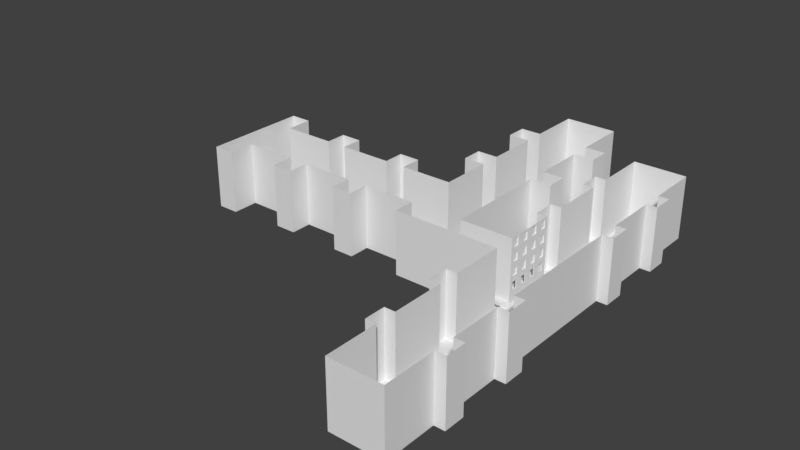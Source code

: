 # Source: Test9.blend  (saved by Blender 2.79.0; exported with 4.5.12 LTS)
import bpy
from mathutils import Matrix  # noqa: F401  (used for matrix-valued properties, if any)

bpy.ops.wm.read_factory_settings(use_empty=True)
scene = bpy.context.scene
scene.name = 'Scene'

# ---- collections
col_collection_1 = bpy.data.collections.new('Collection 1'); scene.collection.children.link(col_collection_1)

# ---- world
world_world = bpy.data.worlds.new('World'); scene.world = world_world
world_world.color = (0.05088, 0.05088, 0.05088)
world_world.use_sun_shadow = False
world_world.sun_shadow_jitter_overblur = 0.0
world_world.cycles.sampling_method = 'MANUAL'

# ---- meshes
me_cube_001 = bpy.data.meshes.new('Cube.001')
me_cube_001.from_pydata([(-1.0, -1.0, 0.0), (-1.0, -1.0, 12.0), (-1.0, 3.0, 0.0), (-1.0, 3.0, 12.0), (3.0, -1.0, 0.0), (3.0, -1.0, 12.0), (3.0, 3.0, 0.0), (3.0, 3.0, 12.0), (-1.0, 13.0, 12.0), (-1.0, 13.0, 0.0), (3.0, 13.0, 0.0), (3.0, 13.0, 12.0), (-1.0, 17.0, 12.0), (-1.0, 17.0, 0.0), (3.0, 17.0, 0.0), (3.0, 17.0, 12.0), (13.0, 3.0, 12.0), (13.0, 3.0, 0.0), (13.0, 13.0, 12.0), (13.0, 13.0, 0.0), (17.0, 3.0, 12.0), (17.0, 3.0, 0.0), (17.0, 13.0, 12.0), (17.0, 13.0, 0.0), (13.0, -1.0, 12.0), (13.0, -1.0, 0.0), (13.0, 17.0, 12.0), (13.0, 17.0, 0.0), (17.0, -1.0, 12.0), (17.0, -1.0, 0.0), (17.0, 17.0, 12.0), (17.0, 17.0, 0.0), (-11.0, 3.0, 12.0), (-11.0, 3.0, 0.0), (-11.0, 13.0, 12.0), (-11.0, 13.0, 0.0), (-15.0, 3.0, 12.0), (-15.0, 3.0, 0.0), (-15.0, 13.0, 12.0), (-15.0, 13.0, 0.0), (-11.0, -2.0, 12.0), (-11.0, -2.0, 0.0), (-11.0, 18.0, 12.0), (-11.0, 18.0, 0.0), (-15.0, -2.0, 12.0), (-15.0, -2.0, 0.0), (-15.0, 18.0, 12.0), (-15.0, 18.0, 0.0), (27.0, 3.0, 12.0), (27.0, 3.0, 0.0), (27.0, 13.0, 12.0), (27.0, 13.0, 0.0), (37.0, 3.0, 12.0), (37.0, 3.0, 0.0), (37.0, 13.0, 12.0), (37.0, 13.0, 0.0), (27.0, 23.0, 12.0), (27.0, 23.0, 0.0), (37.0, 23.0, 12.0), (37.0, 23.0, 0.0), (27.0, 27.0, 12.0), (27.0, 27.0, 0.0), (37.0, 27.0, 12.0), (37.0, 27.0, 0.0), (27.0, 37.0, 12.0), (27.0, 37.0, 0.0), (37.0, 37.0, 12.0), (37.0, 37.0, 0.0), (27.0, 41.0, 12.0), (27.0, 41.0, 0.0), (37.0, 41.0, 12.0), (37.0, 41.0, 0.0), (27.0, 51.0, 12.0), (27.0, 51.0, 0.0), (37.0, 51.0, 12.0), (37.0, 51.0, 0.0), (23.0, 23.0, 12.0), (23.0, 23.0, 0.0), (41.0, 23.0, 12.0), (41.0, 23.0, 0.0), (23.0, 27.0, 12.0), (23.0, 27.0, 0.0), (41.0, 27.0, 12.0), (41.0, 27.0, 0.0), (23.0, 37.0, 12.0), (23.0, 37.0, 0.0), (41.0, 37.0, 12.0), (41.0, 37.0, 0.0), (23.0, 41.0, 12.0), (23.0, 41.0, 0.0), (41.0, 41.0, 12.0), (41.0, 41.0, 0.0), (27.0, -1.0, 12.0), (27.0, -1.0, 0.0), (37.0, -1.0, 12.0), (37.0, -1.0, 0.0), (47.0, 3.0, 12.0), (47.0, 3.0, 0.0), (47.0, -1.0, 12.0), (47.0, -1.0, 0.0), (57.0, 3.0, 12.0), (57.0, 3.0, 0.0), (57.0, -1.0, 12.0), (57.0, -1.0, 0.0), (47.0, 13.0, 12.0), (47.0, 13.0, 0.0), (47.0, -11.0, 12.0), (47.0, -11.0, 0.0), (57.0, 13.0, 12.0), (57.0, 13.0, 0.0), (57.0, -11.0, 12.0), (57.0, -11.0, 0.0), (47.0, 17.0, 12.0), (47.0, 17.0, 0.0), (47.0, -15.0, 12.0), (47.0, -15.0, 0.0), (57.0, 17.0, 12.0), (57.0, 17.0, 0.0), (57.0, -15.0, 12.0), (57.0, -15.0, 0.0), (47.0, 27.0, 12.0), (47.0, 27.0, 0.0), (47.0, -25.0, 12.0), (47.0, -25.0, 0.0), (57.0, 27.0, 12.0), (57.0, 27.0, 0.0), (57.0, -25.0, 12.0), (57.0, -25.0, 0.0), (47.0, 31.0, 12.0), (47.0, 31.0, 0.0), (47.0, -29.0, 12.0), (47.0, -29.0, 0.0), (57.0, 31.0, 12.0), (57.0, 31.0, 0.0), (57.0, -29.0, 12.0), (57.0, -29.0, 0.0), (47.0, 41.0, 12.0), (47.0, 41.0, 0.0), (47.0, -39.0, 12.0), (47.0, -39.0, 0.0), (57.0, 41.0, 12.0), (57.0, 41.0, 0.0), (57.0, -39.0, 12.0), (57.0, -39.0, 0.0), (45.0, 13.0, 12.0), (45.0, 13.0, 0.0), (45.0, -11.0, 12.0), (45.0, -11.0, 0.0), (59.0, 13.0, 12.0), (59.0, 13.0, 0.0), (59.0, -11.0, 12.0), (59.0, -11.0, 0.0), (45.0, 17.0, 12.0), (45.0, 17.0, 0.0), (45.0, -15.0, 12.0), (45.0, -15.0, 0.0), (59.0, 17.0, 12.0), (59.0, 17.0, 0.0), (59.0, -15.0, 12.0), (59.0, -15.0, 0.0), (45.0, 27.0, 12.0), (45.0, 27.0, 0.0), (45.0, -25.0, 12.0), (45.0, -25.0, 0.0), (59.0, 27.0, 12.0), (59.0, 27.0, 0.0), (59.0, -25.0, 12.0), (59.0, -25.0, 0.0), (45.0, 31.0, 12.0), (45.0, 31.0, 0.0), (45.0, -29.0, 12.0), (45.0, -29.0, 0.0), (59.0, 31.0, 12.0), (59.0, 31.0, 0.0), (59.0, -29.0, 12.0), (59.0, -29.0, 0.0), (37.0, 3.0, 0.0), (37.0, -1.0, 0.0), (47.0, 3.0, 0.0), (47.0, -1.0, 0.0), (37.24, 2.755, 0.0), (37.24, -0.7552, 0.0), (46.76, 2.755, 0.0), (46.76, -0.7552, 0.0), (40.24, 2.755, -2.0), (40.24, -0.7552, -2.0), (43.76, 2.755, -2.0), (43.76, -0.7552, -2.0), (37.24, 2.755, 0.0), (37.24, -0.7552, 0.0), (46.76, 2.755, 0.0), (46.76, -0.7552, 0.0), (40.24, 2.755, -2.0), (40.24, -0.7552, -2.0), (43.76, 2.755, -2.0), (43.76, -0.7552, -2.0), (37.84, 2.755, -0.4), (38.44, 2.755, -0.8), (46.16, 2.755, -0.4), (39.04, 2.755, -1.2), (39.64, 2.755, -1.6), (45.56, 2.755, -0.8), (37.84, -0.7552, -0.4), (44.96, 2.755, -1.2), (38.44, -0.7552, -0.8), (39.04, -0.7552, -1.2), (44.36, 2.755, -1.6), (39.64, -0.7552, -1.6), (37.87, 2.755, -0.008498), (37.94, 2.755, -0.1035), (38.47, 2.755, -0.4085), (38.54, 2.755, -0.5035), (39.07, 2.755, -0.8085), (39.14, 2.755, -0.9035), (39.67, 2.755, -1.208), (39.74, 2.755, -1.303), (40.27, 2.755, -1.608), (40.34, 2.755, -1.703), (37.94, -0.7552, -0.1035), (37.87, -0.7552, -0.008498), (38.54, -0.7552, -0.5035), (38.47, -0.7552, -0.4085), (39.14, -0.7552, -0.9035), (39.07, -0.7552, -0.8085), (39.74, -0.7552, -1.303), (39.67, -0.7552, -1.208), (40.34, -0.7552, -1.703), (40.27, -0.7552, -1.608), (44.36, -0.7552, -1.6), (44.96, -0.7552, -1.2), (45.56, -0.7552, -0.8), (46.16, -0.7552, -0.4), (43.8, -0.7552, -1.635), (43.71, -0.7552, -1.755), (46.11, 2.755, -0.1551), (46.2, 2.755, -0.03464), (45.51, 2.755, -0.5551), (45.6, 2.755, -0.4346), (44.91, 2.755, -0.9551), (45.0, 2.755, -0.8346), (44.31, 2.755, -1.355), (44.4, 2.755, -1.235), (43.71, 2.755, -1.755), (43.8, 2.755, -1.635), (44.4, -0.7552, -1.235), (44.31, -0.7552, -1.355), (45.0, -0.7552, -0.8346), (44.91, -0.7552, -0.9551), (45.6, -0.7552, -0.4346), (45.51, -0.7552, -0.5551), (46.2, -0.7552, -0.03464), (46.11, -0.7552, -0.1551), (37.24, 2.755, 0.0), (46.76, 2.755, 0.0), (40.24, 2.755, -2.0), (43.76, 2.755, -2.0), (41.25, 2.755, -0.7146), (42.47, 2.755, -0.7146), (41.25, 2.755, -1.838), (42.47, 2.755, -1.838), (41.25, 4.804, -0.7146), (42.47, 4.804, -0.7146), (41.25, 4.804, -1.838), (42.47, 4.804, -1.838), (41.25, 10.93, -0.7146), (43.0, 10.93, -1.838), (41.25, 5.997, -1.838), (42.47, 5.997, -1.838), (41.25, 4.804, 1.072), (42.47, 4.804, 1.072), (41.25, 5.997, 1.072), (42.47, 5.997, 1.072), (39.68, 4.804, -0.7146), (39.68, 4.804, -1.838), (39.68, 5.997, -0.7146), (39.68, 5.997, -1.838), (39.68, 5.997, 1.072), (39.68, 4.804, 1.072), (41.25, 9.192, 3.072), (43.0, 9.192, -1.838), (42.72, 4.804, -1.838), (42.47, 9.192, -1.838), (41.25, 9.192, 1.072), (42.47, 9.192, 1.072), (39.68, 9.192, -0.7146), (39.68, 9.192, -1.838), (39.68, 9.192, 1.072), (42.47, 10.93, -0.7146), (41.25, 10.93, -1.838), (42.47, 10.93, -1.838), (41.25, 10.93, 1.072), (42.47, 10.93, 1.072), (39.68, 10.93, -0.7146), (39.68, 10.93, -1.838), (39.68, 10.93, 1.072), (42.47, 9.192, 3.072), (41.25, 10.93, 3.072), (42.47, 10.93, 3.072), (41.25, 9.192, 4.252), (42.47, 9.192, 4.252), (41.25, 10.93, 4.252), (42.47, 10.93, 4.252), (41.25, 13.98, 3.072), (42.47, 13.98, 3.072), (41.25, 13.98, 4.252), (42.47, 13.98, 4.252), (41.25, 5.997, -2.137), (42.47, 5.997, -2.137), (39.68, 5.997, -2.137), (39.68, 9.192, -2.137), (41.25, 9.192, -2.137), (42.47, 9.192, -2.137), (42.47, 10.93, -2.137), (39.68, 10.93, -2.137), (41.25, 10.93, -2.137), (42.72, 4.804, -0.7146), (42.72, 5.997, -1.838), (42.72, 5.997, -0.7146), (42.72, 4.804, 1.072), (42.72, 5.997, 1.072), (42.72, 9.192, -1.838), (42.72, 10.93, -1.838), (42.72, 9.192, -0.7146), (42.72, 9.192, 1.072), (42.72, 10.93, -0.7146), (42.72, 10.93, 1.072), (43.0, 9.192, -0.7146), (43.0, 10.93, -0.7146), (46.9, 9.192, -1.838), (46.9, 10.93, -1.838), (46.9, 9.192, -0.7146), (46.9, 10.93, -0.7146), (43.0, 10.93, 1.377), (43.0, 9.192, 1.377), (46.9, 10.93, 1.377), (46.9, 9.192, 1.377), (43.0, 7.159, -1.838), (43.0, 7.159, -0.7146), (46.9, 7.159, -1.838), (46.9, 7.159, -0.7146), (43.0, 7.159, 1.377), (46.9, 7.159, 1.377), (44.74, 9.192, -1.838), (44.74, 10.93, -1.838), (44.74, 10.93, -0.7146), (44.74, 9.192, 1.377), (44.74, 10.93, 1.377), (44.74, 6.77, -0.7146), (44.74, 6.77, -1.701), (44.74, 7.159, 1.377), (46.9, 5.543, -1.838), (46.9, 5.543, -0.7146), (44.74, 5.932, -0.7146), (44.74, 5.543, 1.377), (46.9, 5.543, 1.377), (44.74, 5.932, -1.701), (47.0, 3.0, 0.0), (47.0, 13.0, 0.0), (47.0, 3.0, 1.636), (47.0, 13.0, 1.636), (47.0, 5.574, 0.5403), (47.0, 5.574, 0.3249), (47.0, 7.127, 0.5403), (47.0, 7.127, 0.3249), (46.9, 10.93, 0.2936), (46.9, 10.93, 0.5716), (43.0, 10.93, 0.5716), (43.0, 10.93, 0.2936), (46.9, 9.192, 0.2936), (46.9, 9.192, 0.5716), (43.0, 9.192, 0.5716), (43.0, 9.192, 0.2936), (46.9, 7.127, 0.3249), (46.9, 7.127, 0.5403), (43.0, 7.159, 0.5716), (43.0, 7.159, 0.2936), (44.74, 6.77, 0.1561), (44.74, 7.159, 0.5716), (44.74, 10.93, 0.2936), (44.74, 10.93, 0.5716), (46.9, 5.574, 0.3249), (46.9, 5.574, 0.5403), (44.74, 5.932, 0.1561), (44.74, 5.543, 0.5716), (46.9, 7.159, 0.2936), (46.9, 7.159, 0.5716), (46.9, 5.543, 0.2936), (46.9, 5.543, 0.5716), (47.0, 9.157, 0.3285), (46.9, 9.157, 0.3285), (47.0, 7.194, 0.3285), (46.9, 7.194, 0.3285), (47.0, 7.194, 0.5367), (46.9, 7.194, 0.5367), (47.0, 9.157, 0.5367), (46.9, 9.157, 0.5367), (47.0, 10.9, 0.3285), (46.9, 10.9, 0.3285), (47.0, 9.227, 0.3285), (46.9, 9.227, 0.3285), (47.0, 9.227, 0.5367), (46.9, 9.227, 0.5367), (47.0, 10.9, 0.5367), (46.9, 10.9, 0.5367), (47.0, 8.0, 1.636), (47.0, 5.5, 1.636), (47.0, 10.5, 1.636), (47.0, 3.0, 12.0), (47.0, 13.0, 12.0), (47.0, 3.0, 1.636), (47.0, 13.0, 1.636), (47.0, 8.0, 12.0), (47.0, 3.0, 6.818), (47.0, 13.0, 6.818), (47.0, 8.0, 1.636), (47.0, 8.0, 6.818), (47.0, 5.5, 12.0), (47.0, 3.0, 4.227), (47.0, 13.0, 4.227), (47.0, 5.5, 1.636), (47.0, 10.5, 12.0), (47.0, 3.0, 9.409), (47.0, 13.0, 9.409), (47.0, 10.5, 1.636), (47.0, 10.5, 6.818), (47.0, 5.5, 6.818), (47.0, 8.0, 9.409), (47.0, 8.0, 4.227), (47.0, 5.5, 4.227), (47.0, 5.5, 9.409), (47.0, 10.5, 9.409), (47.0, 10.5, 4.227), (47.0, 11.2, 3.892), (47.0, 11.2, 2.343), (47.0, 12.3, 2.343), (47.0, 12.3, 3.892), (47.0, 11.2, 9.074), (47.0, 11.2, 7.525), (47.0, 12.3, 7.525), (47.0, 12.3, 9.074), (47.0, 6.197, 9.074), (47.0, 6.197, 7.525), (47.0, 7.303, 7.525), (47.0, 7.303, 9.074), (47.0, 6.197, 3.892), (47.0, 6.197, 2.343), (47.0, 7.303, 2.343), (47.0, 7.303, 3.892), (47.0, 6.197, 6.483), (47.0, 6.197, 4.934), (47.0, 7.303, 4.934), (47.0, 7.303, 6.483), (47.0, 3.697, 6.483), (47.0, 3.697, 4.934), (47.0, 4.803, 4.934), (47.0, 4.803, 6.483), (47.0, 3.697, 3.892), (47.0, 3.697, 2.343), (47.0, 4.803, 2.343), (47.0, 4.803, 3.892), (47.0, 6.197, 11.66), (47.0, 6.197, 10.12), (47.0, 7.303, 10.12), (47.0, 7.303, 11.66), (47.0, 3.697, 11.66), (47.0, 3.697, 10.12), (47.0, 4.803, 10.12), (47.0, 4.803, 11.66), (47.0, 3.697, 9.074), (47.0, 3.697, 7.525), (47.0, 4.803, 7.525), (47.0, 4.803, 9.074), (47.0, 11.2, 11.66), (47.0, 11.2, 10.12), (47.0, 12.3, 10.12), (47.0, 12.3, 11.66), (47.0, 8.697, 11.66), (47.0, 8.697, 10.12), (47.0, 9.803, 10.12), (47.0, 9.803, 11.66), (47.0, 8.697, 9.074), (47.0, 8.697, 7.525), (47.0, 9.803, 7.525), (47.0, 9.803, 9.074), (47.0, 11.2, 6.483), (47.0, 11.2, 4.934), (47.0, 12.3, 4.934), (47.0, 12.3, 6.483), (47.0, 8.697, 6.483), (47.0, 8.697, 4.934), (47.0, 9.803, 4.934), (47.0, 9.803, 6.483), (47.0, 8.697, 3.892), (47.0, 8.697, 2.343), (47.0, 9.803, 2.343), (47.0, 9.803, 3.892), (46.78, 4.803, 11.66), (46.78, 3.697, 11.66), (46.78, 3.697, 3.892), (46.78, 3.697, 2.343), (46.78, 12.3, 3.892), (46.78, 12.3, 2.343), (46.78, 4.803, 2.343), (46.78, 9.803, 11.66), (46.78, 8.697, 11.66), (46.78, 3.697, 9.074), (46.78, 3.697, 7.525), (46.78, 12.3, 9.074), (46.78, 12.3, 7.525), (46.78, 9.803, 2.343), (46.78, 8.697, 2.343), (46.78, 7.303, 11.66), (46.78, 6.197, 11.66), (46.78, 3.697, 6.483), (46.78, 3.697, 4.934), (46.78, 12.3, 6.483), (46.78, 12.3, 4.934), (46.78, 7.303, 2.343), (46.78, 6.197, 2.343), (46.78, 12.3, 11.66), (46.78, 11.2, 11.66), (46.78, 3.697, 10.12), (46.78, 12.3, 10.12), (46.78, 11.2, 2.343), (46.78, 11.2, 3.892), (46.78, 11.2, 7.525), (46.78, 11.2, 9.074), (46.78, 6.197, 7.525), (46.78, 6.197, 9.074), (46.78, 7.303, 9.074), (46.78, 7.303, 7.525), (46.78, 6.197, 3.892), (46.78, 7.303, 3.892), (46.78, 6.197, 4.934), (46.78, 6.197, 6.483), (46.78, 7.303, 6.483), (46.78, 7.303, 4.934), (46.78, 4.803, 6.483), (46.78, 4.803, 4.934), (46.78, 4.803, 3.892), (46.78, 6.197, 10.12), (46.78, 7.303, 10.12), (46.78, 4.803, 10.12), (46.78, 4.803, 9.074), (46.78, 4.803, 7.525), (46.78, 11.2, 10.12), (46.78, 8.697, 10.12), (46.78, 9.803, 10.12), (46.78, 8.697, 7.525), (46.78, 8.697, 9.074), (46.78, 9.803, 9.074), (46.78, 9.803, 7.525), (46.78, 11.2, 4.934), (46.78, 11.2, 6.483), (46.78, 8.697, 4.934), (46.78, 8.697, 6.483), (46.78, 9.803, 6.483), (46.78, 9.803, 4.934), (46.78, 8.697, 3.892), (46.78, 9.803, 3.892), (45.78, 3.697, 3.892), (45.78, 3.697, 2.343), (45.78, 12.3, 3.892), (45.78, 12.3, 2.343), (45.78, 4.803, 2.343), (45.78, 9.803, 2.343), (45.78, 8.697, 2.343), (45.78, 7.303, 2.343), (45.78, 6.197, 2.343), (45.78, 11.2, 2.343), (45.78, 11.2, 3.892), (45.78, 6.197, 3.892), (45.78, 7.303, 3.892), (45.78, 4.803, 3.892), (45.78, 8.697, 3.892), (45.78, 9.803, 3.892), (46.78, 4.803, 1.647), (46.78, 3.697, 1.647), (46.78, 9.803, 1.647), (46.78, 8.697, 1.647), (46.78, 7.303, 1.647), (46.78, 6.197, 1.647), (46.78, 12.3, 1.647), (46.78, 11.2, 1.647), (45.78, 4.803, 1.647), (45.78, 3.697, 1.647), (45.78, 9.803, 1.647), (45.78, 8.697, 1.647), (45.78, 7.303, 1.647), (45.78, 6.197, 1.647), (45.78, 12.3, 1.647), (45.78, 11.2, 1.647), (46.78, 11.2, 4.152), (46.78, 12.3, 4.152), (46.78, 6.197, 4.152), (46.78, 7.303, 4.152), (46.78, 3.697, 4.152), (46.78, 4.803, 4.152), (46.78, 8.697, 4.152), (46.78, 9.803, 4.152), (45.78, 11.2, 4.152), (45.78, 12.3, 4.152), (45.78, 6.197, 4.152), (45.78, 7.303, 4.152), (45.78, 3.697, 4.152), (45.78, 4.803, 4.152), (45.78, 8.697, 4.152), (45.78, 9.803, 4.152), (45.58, 7.303, 2.343), (45.58, 6.197, 2.343), (45.58, 6.197, 3.892), (45.58, 7.303, 3.892), (45.58, 7.303, 1.647), (45.58, 6.197, 1.647), (44.73, 7.303, 2.343), (44.73, 6.197, 2.343), (44.73, 6.197, 3.892), (44.73, 7.303, 3.892), (44.73, 7.303, 1.647), (44.73, 6.197, 1.647), (45.58, 7.303, 4.109), (44.73, 7.303, 4.109), (45.58, 6.197, 4.109), (44.73, 6.197, 4.109), (45.58, 4.464, 2.343), (45.58, 4.464, 3.892), (45.58, 4.464, 1.647), (44.73, 4.464, 2.343), (44.73, 4.464, 3.892), (44.73, 4.464, 1.647), (44.73, 4.464, 4.109), (45.58, 4.464, 4.109), (37.16, 1.864, -0.05299), (37.16, 1.864, 0.58), (37.16, 3.08, -0.05299), (37.16, 3.08, 0.58), (46.95, 1.864, -0.05299), (46.95, 1.864, 0.58), (46.95, 3.08, -0.05299), (46.95, 3.08, 0.58), (47.9, 3.08, 0.232), (47.9, 3.08, -0.05299), (47.9, 1.864, -0.05299), (47.9, 1.864, 0.232), (40.6, 2.748, 0.643), (40.6, 2.748, 3.815), (40.53, 3.042, 0.5411), (40.53, 3.042, 3.917), (41.6, 2.748, 0.643), (41.6, 2.748, 3.815), (41.67, 3.042, 0.5411), (41.67, 3.042, 3.917), (40.53, 2.748, 0.5411), (40.53, 2.748, 3.917), (41.67, 2.748, 3.917), (41.67, 2.748, 0.5411), (40.6, 2.798, 0.643), (40.6, 2.798, 3.815), (41.6, 2.798, 3.815), (41.6, 2.798, 0.643), (41.48, 2.815, 1.798), (41.53, 2.815, 1.798), (41.48, 2.813, 1.379), (41.53, 2.813, 1.379), (41.48, 2.671, 1.725), (41.48, 2.744, 1.798), (41.48, 2.681, 1.762), (41.48, 2.708, 1.789), (41.53, 2.744, 1.798), (41.53, 2.671, 1.725), (41.53, 2.708, 1.789), (41.53, 2.681, 1.762), (41.48, 2.744, 1.379), (41.48, 2.671, 1.452), (41.48, 2.708, 1.389), (41.48, 2.681, 1.416), (41.53, 2.671, 1.452), (41.53, 2.744, 1.379), (41.53, 2.681, 1.416), (41.53, 2.708, 1.389), (41.53, 2.681, 1.724), (41.53, 2.681, 1.454), (41.48, 2.681, 1.454), (41.48, 2.681, 1.724), (41.53, 2.745, 1.389), (41.53, 2.813, 1.389), (41.48, 2.813, 1.389), (41.48, 2.745, 1.389), (41.48, 2.69, 1.757), (41.53, 2.69, 1.757), (41.48, 2.713, 1.78), (41.53, 2.713, 1.78), (41.48, 2.745, 1.788), (41.53, 2.745, 1.788), (41.48, 2.713, 1.398), (41.53, 2.713, 1.398), (41.48, 2.69, 1.421), (41.53, 2.69, 1.421), (41.48, 2.815, 1.788), (41.53, 2.815, 1.788), (40.6, 2.798, 0.643), (40.6, 2.798, 3.815), (41.6, 2.798, 3.815), (41.6, 2.798, 0.643), (40.6, 2.798, 2.229), (41.6, 2.798, 2.229), (40.65, 2.798, 2.301), (40.65, 2.798, 2.7), (41.55, 2.798, 2.7), (40.65, 2.861, 2.301), (41.55, 2.798, 2.301), (40.65, 2.861, 2.7), (41.55, 2.861, 2.7), (41.55, 2.861, 2.301), (43.69, 3.08, -0.05299), (40.42, 3.08, -0.05299), (40.42, 3.08, 0.58), (43.69, 3.08, 0.58), (40.42, 1.864, -0.05299), (43.69, 1.864, -0.05299), (43.69, 1.864, 0.58), (40.42, 1.864, 0.58), (37.16, 1.864, 0.2635), (37.16, 3.08, 0.2635), (46.95, 3.08, 0.2635), (46.95, 1.864, 0.2635), (47.9, 3.08, 0.08951), (47.9, 1.864, 0.08951), (43.69, 1.864, 0.2635), (40.42, 1.864, 0.2635), (40.42, 3.08, 0.2635), (43.69, 3.08, 0.2635), (43.3, 1.307, 0.58), (40.8, 1.307, 0.58), (43.3, 1.307, 0.2635), (40.8, 1.307, 0.2635), (45.96, 9.706, 1.479), (45.96, 9.706, 1.545), (46.56, 9.706, 1.479), (46.56, 9.706, 1.545), (45.96, 9.803, 1.545), (45.96, 10.31, 1.545), (45.96, 10.31, 1.479), (46.56, 9.803, 1.545), (46.56, 10.31, 1.545), (46.56, 10.31, 1.479), (45.96, 9.706, 1.377), (46.56, 9.706, 1.377), (46.56, 9.706, 1.647), (45.96, 9.706, 1.647), (45.96, 9.803, 1.647), (45.96, 10.31, 1.647), (45.96, 10.31, 1.377), (46.56, 10.31, 1.647), (46.56, 9.803, 1.647), (46.56, 10.31, 1.377), (46.51, 10.26, 1.545), (46.51, 10.26, 1.479), (46.01, 10.26, 1.545), (46.01, 10.26, 1.479), (46.01, 9.756, 1.479), (46.01, 9.756, 1.545), (46.51, 9.756, 1.545), (46.51, 9.756, 1.479), (46.49, 9.803, 1.545), (46.03, 9.803, 1.545), (44.74, 7.159, -0.7146), (44.74, 7.159, -1.838), (44.74, 5.543, -0.7146), (44.74, 5.543, -1.838), (44.74, 7.159, 0.2936), (44.74, 5.543, 0.2936), (44.67, 5.932, -0.7146), (44.67, 6.77, -0.7146), (44.67, 6.77, -1.701), (44.67, 5.932, -1.701), (44.67, 6.77, 0.1561), (44.67, 5.932, 0.1561), (44.66, 6.586, -0.6381), (44.66, 6.65, -0.6381), (44.64, 6.586, -0.8235), (44.64, 6.65, -0.8235), (44.77, 6.586, -0.6722), (44.73, 6.586, -0.6381), (44.76, 6.586, -0.6481), (44.73, 6.65, -0.6381), (44.77, 6.65, -0.6722), (44.76, 6.65, -0.6481), (44.73, 6.586, -0.8235), (44.77, 6.586, -0.7895), (44.76, 6.586, -0.8136), (44.77, 6.65, -0.7895), (44.73, 6.65, -0.8235), (44.76, 6.65, -0.8136), (44.76, 6.65, -0.6742), (44.76, 6.65, -0.7875), (44.76, 6.586, -0.7875), (44.76, 6.586, -0.6742), (44.73, 6.65, -0.8135), (44.64, 6.65, -0.8135), (44.64, 6.586, -0.8135), (44.73, 6.586, -0.8135), (44.75, 6.586, -0.6557), (44.75, 6.65, -0.6557), (44.73, 6.586, -0.6481), (44.73, 6.65, -0.6481), (44.75, 6.586, -0.8059), (44.75, 6.65, -0.8059), (44.66, 6.586, -0.6481), (44.66, 6.65, -0.6481)], [], [(180, 177, 181), (183, 178, 182), (181, 179, 183), (182, 176, 180), (183, 185, 181), (257, 252, 256), (259, 254, 255), (256, 254, 258), (257, 255, 253), (394, 400, 359), (363, 356, 357), (362, 358, 360), (369, 395, 385), (368, 401, 399), (373, 384, 372), (380, 387, 381), (373, 387, 385), (372, 386, 380), (357, 396, 398), (403, 369, 365), (391, 368, 384), (180, 176, 177), (183, 179, 178), (181, 177, 179), (182, 178, 176), (183, 187, 185), (257, 253, 252), (259, 258, 254), (256, 252, 254), (257, 259, 255), (400, 402, 359), (359, 362, 392), (359, 392, 394), (363, 361, 356), (362, 406, 404), (395, 393, 385), (369, 389, 395), (397, 364, 368), (399, 397, 368), (380, 386, 387), (373, 381, 387), (372, 384, 386), (398, 388, 357), (388, 390, 363), (357, 388, 363), (364, 397, 403), (403, 401, 369), (365, 364, 403), (385, 393, 391), (391, 389, 368), (431, 433, 432), (410, 433, 423), (418, 434, 410), (431, 435, 418), (430, 437, 436), (413, 437, 424), (422, 438, 413), (430, 439, 422), (429, 441, 440), (415, 441, 425), (426, 442, 415), (429, 443, 426), (428, 445, 444), (414, 445, 419), (427, 446, 414), (428, 447, 427), (425, 449, 448), (427, 449, 428), (415, 450, 427), (425, 451, 415), (412, 453, 452), (428, 453, 417), (425, 454, 428), (412, 455, 425), (417, 457, 456), (419, 457, 409), (428, 458, 419), (417, 459, 428), (416, 461, 460), (426, 461, 429), (411, 462, 426), (416, 463, 411), (407, 465, 464), (429, 465, 421), (416, 466, 429), (407, 467, 416), (421, 469, 468), (425, 469, 412), (429, 470, 425), (421, 471, 429), (420, 473, 472), (422, 473, 430), (408, 474, 422), (420, 475, 408), (411, 477, 476), (430, 477, 426), (420, 478, 430), (411, 479, 420), (426, 481, 480), (424, 481, 415), (430, 482, 424), (426, 483, 430), (424, 485, 484), (418, 485, 431), (413, 486, 418), (424, 487, 413), (415, 489, 488), (431, 489, 427), (424, 490, 431), (415, 491, 424), (427, 493, 492), (423, 493, 414), (431, 494, 423), (427, 495, 431), (645, 652, 644), (648, 654, 649), (707, 704, 706), (708, 705, 702), (43, 35, 34, 42), (23, 19, 17, 21), (30, 26, 27, 31), (47, 39, 35, 43), (27, 19, 23, 31), (1, 5, 4, 0), (4, 6, 2, 0), (41, 33, 37, 45), (335, 747, 755), (37, 33, 35, 39), (13, 9, 10, 14), (12, 8, 9, 13), (738, 736, 760, 763), (35, 9, 8, 34), (18, 11, 10, 19), (33, 2, 9, 35), (26, 18, 19, 27), (17, 6, 7, 16), (352, 355, 775, 772), (32, 3, 2, 33), (14, 10, 11, 15), (5, 7, 6, 4), (29, 25, 24, 28), (31, 23, 22, 30), (29, 21, 17, 25), (38, 36, 37, 39), (9, 2, 6, 10), (50, 22, 23, 51), (28, 20, 21, 29), (46, 38, 39, 47), (3, 1, 0, 2), (44, 40, 41, 45), (15, 12, 13, 14), (45, 37, 36, 44), (40, 32, 33, 41), (56, 50, 51, 57), (49, 21, 20, 48), (81, 61, 60, 80), (55, 51, 49, 53), (57, 51, 55, 59), (51, 23, 21, 49), (55, 53, 52, 54), (67, 63, 62, 66), (61, 57, 59, 63), (59, 55, 54, 58), (85, 65, 69, 89), (82, 62, 63, 83), (65, 61, 63, 67), (64, 60, 61, 65), (75, 71, 70, 74), (69, 65, 67, 71), (77, 57, 61, 81), (74, 72, 73, 75), (73, 69, 71, 75), (72, 68, 69, 73), (83, 79, 78, 82), (19, 10, 6, 17), (91, 87, 86, 90), (88, 84, 85, 89), (90, 70, 71, 91), (89, 69, 68, 88), (83, 63, 59, 79), (79, 59, 58, 78), (76, 56, 57, 77), (91, 71, 67, 87), (87, 67, 66, 86), (84, 64, 65, 85), (95, 93, 92, 94), (95, 53, 49, 93), (93, 49, 48, 92), (107, 99, 98, 106), (99, 95, 94, 98), (96, 52, 53, 97), (102, 100, 101, 103), (101, 97, 99, 103), (150, 110, 111, 151), (110, 102, 103, 111), (105, 97, 101, 109), (111, 103, 99, 107), (109, 101, 100, 108), (123, 115, 114, 122), (113, 105, 109, 117), (156, 116, 117, 157), (119, 111, 107, 115), (163, 123, 122, 162), (175, 135, 134, 174), (125, 117, 116, 124), (121, 113, 117, 125), (126, 118, 119, 127), (127, 119, 115, 123), (120, 112, 113, 121), (139, 131, 130, 138), (129, 121, 125, 133), (135, 127, 123, 131), (160, 120, 121, 161), (143, 139, 138, 142), (140, 136, 137, 141), (141, 133, 132, 140), (137, 129, 133, 141), (142, 134, 135, 143), (143, 135, 131, 139), (136, 128, 129, 137), (155, 147, 146, 154), (157, 149, 148, 156), (158, 150, 151, 159), (152, 144, 145, 153), (171, 163, 162, 170), (173, 165, 164, 172), (174, 166, 167, 175), (168, 160, 161, 169), (173, 133, 125, 165), (151, 111, 119, 159), (153, 113, 112, 152), (172, 132, 133, 173), (166, 126, 127, 167), (155, 115, 107, 147), (154, 114, 115, 155), (149, 109, 108, 148), (167, 127, 135, 175), (145, 105, 113, 153), (169, 129, 128, 168), (144, 104, 105, 145), (171, 131, 123, 163), (170, 130, 131, 171), (165, 125, 124, 164), (147, 107, 106, 146), (159, 119, 118, 158), (161, 121, 129, 169), (767, 338, 328, 342), (353, 383, 377, 349), (196, 202, 221, 210), (349, 340, 333, 345), (719, 714, 638, 636), (207, 200, 215, 224), (203, 229, 247, 238), (642, 636, 638, 641), (250, 235, 234, 251), (724, 731, 717, 639), (204, 197, 211, 220), (225, 214, 199, 205), (216, 227, 226, 217), (625, 610, 609, 624), (194, 195, 233, 242), (675, 674, 679, 678), (701, 707, 708, 702), (210, 221, 220, 211), (208, 219, 218, 209), (246, 239, 238, 247), (239, 246, 230, 201), (237, 248, 231, 198), (329, 331, 344, 343), (627, 624, 626, 629), (403, 397, 396, 402), (205, 199, 213, 222), (326, 279, 320, 322), (623, 616, 617, 621), (244, 241, 240, 245), (200, 207, 227, 216), (232, 243, 242, 233), (214, 225, 224, 215), (212, 223, 222, 213), (202, 196, 209, 218), (262, 260, 256, 258), (261, 263, 259, 257), (260, 261, 257, 256), (309, 313, 293, 285), (275, 273, 262, 266), (321, 324, 287, 289), (272, 277, 268, 260), (270, 271, 269, 268), (315, 280, 263, 261), (282, 283, 271, 270), (268, 269, 261, 260), (275, 274, 272, 273), (276, 277, 272, 274), (273, 272, 260, 262), (277, 276, 270, 268), (285, 284, 274, 275), (284, 286, 276, 274), (316, 320, 281, 267), (294, 290, 282, 286), (311, 307, 267, 281), (314, 312, 289, 288), (286, 282, 270, 276), (318, 315, 261, 269), (280, 316, 267, 263), (313, 314, 288, 293), (288, 289, 287, 264), (291, 290, 264, 287), (292, 293, 288, 264), (294, 292, 264, 290), (293, 292, 284, 285), (324, 325, 291, 287), (292, 294, 286, 284), (295, 297, 291, 283), (304, 305, 301, 300), (296, 278, 282, 290), (278, 295, 283, 282), (297, 296, 290, 291), (300, 301, 299, 298), (300, 298, 278, 296), (299, 301, 297, 295), (298, 299, 295, 278), (305, 304, 302, 303), (303, 302, 296, 297), (302, 304, 300, 296), (305, 303, 297, 301), (311, 310, 306, 307), (312, 314, 310, 311), (314, 313, 309, 310), (310, 309, 308, 306), (307, 306, 266, 267), (312, 311, 281, 289), (308, 309, 285, 275), (306, 308, 275, 266), (317, 316, 280, 315), (318, 319, 317, 315), (325, 324, 322, 323), (323, 322, 317, 319), (322, 320, 316, 317), (265, 327, 324, 321), (320, 321, 289, 281), (325, 323, 283, 291), (769, 350, 338, 767), (263, 262, 258, 259), (323, 319, 271, 283), (319, 318, 269, 271), (337, 336, 279, 326), (279, 265, 321, 320), (327, 326, 322, 324), (241, 244, 229, 203), (331, 329, 328, 330), (219, 208, 188, 189), (334, 346, 379, 365), (328, 329, 343, 342), (631, 622, 610, 625), (747, 335, 746), (335, 345, 746), (735, 729, 728, 734), (332, 333, 370, 366), (338, 339, 330, 328), (350, 351, 339, 338), (340, 349, 377, 374), (336, 767, 342, 279), (223, 212, 197, 204), (243, 232, 228, 206), (340, 374, 370, 333), (186, 184, 185, 187), (383, 387, 386, 771), (385, 341, 335, 369), (380, 361, 363, 372), (739, 743, 764, 762), (740, 737, 761, 765), (391, 390, 388, 389), (351, 350, 769, 768), (353, 354, 387, 383), (248, 237, 236, 249), (80, 76, 77, 81), (47, 43, 42, 46), (354, 353, 349, 341), (618, 614, 615, 619), (372, 363, 362, 373), (752, 746, 345, 346), (643, 637, 725, 727), (373, 385, 391, 384), (400, 394, 388, 398), (362, 359, 406), (404, 405, 362), (405, 358, 362), (376, 382, 777, 776), (383, 771, 770, 377), (771, 386, 351, 768), (375, 770, 766, 337), (766, 767, 336, 337), (379, 366, 367, 378), (387, 354, 341, 385), (373, 362, 360, 381), (375, 337, 326, 371), (374, 375, 371, 370), (611, 572, 571, 610), (381, 360, 361, 380), (374, 377, 770, 375), (367, 371, 326, 327), (366, 370, 371, 367), (368, 364, 331, 330), (364, 378, 344, 331), (365, 379, 378, 364), (614, 608, 611, 617), (198, 231, 251, 234), (693, 699, 661, 668), (395, 389, 388, 394), (395, 394, 392, 393), (523, 583, 578, 509), (401, 400, 398, 399), (393, 392, 390, 391), (206, 228, 245, 240), (397, 399, 398, 396), (529, 443, 440, 528), (504, 476, 477, 546), (537, 455, 452, 513), (499, 457, 458, 502), (505, 468, 469, 506), (533, 449, 450, 536), (515, 487, 484, 553), (540, 461, 462, 541), (507, 439, 436, 526), (498, 456, 457, 499), (520, 472, 473, 545), (534, 448, 449, 533), (551, 482, 483, 550), (509, 494, 495, 559), (544, 470, 471, 543), (517, 446, 447, 532), (593, 500, 524, 592), (431, 423, 433), (410, 434, 433), (418, 435, 434), (431, 432, 435), (430, 424, 437), (413, 438, 437), (422, 439, 438), (430, 436, 439), (429, 425, 441), (415, 442, 441), (426, 443, 442), (429, 440, 443), (428, 419, 445), (414, 446, 445), (427, 447, 446), (428, 444, 447), (425, 428, 449), (427, 450, 449), (415, 451, 450), (425, 448, 451), (412, 417, 453), (428, 454, 453), (425, 455, 454), (412, 452, 455), (417, 409, 457), (419, 458, 457), (428, 459, 458), (417, 456, 459), (416, 429, 461), (426, 462, 461), (411, 463, 462), (416, 460, 463), (407, 421, 465), (429, 466, 465), (416, 467, 466), (407, 464, 467), (421, 412, 469), (425, 470, 469), (429, 471, 470), (421, 468, 471), (420, 430, 473), (422, 474, 473), (408, 475, 474), (420, 472, 475), (411, 426, 477), (430, 478, 477), (420, 479, 478), (411, 476, 479), (426, 415, 481), (424, 482, 481), (430, 483, 482), (426, 480, 483), (424, 431, 485), (418, 486, 485), (413, 487, 486), (424, 484, 487), (415, 427, 489), (431, 490, 489), (424, 491, 490), (415, 488, 491), (427, 414, 493), (423, 494, 493), (431, 495, 494), (427, 492, 495), (507, 526, 525, 508), (529, 528, 527, 530), (606, 574, 575, 607), (535, 534, 533, 536), (537, 513, 514, 538), (581, 518, 517, 580), (511, 512, 540, 541), (496, 497, 521, 542), (543, 505, 506, 544), (519, 520, 545, 522), (503, 504, 546, 547), (550, 549, 548, 551), (515, 553, 552, 516), (556, 555, 554, 557), (518, 581, 576, 502), (591, 586, 751), (586, 750, 751), (754, 578, 753), (578, 583, 753), (695, 697, 678, 679), (542, 466, 467, 496), (556, 491, 488, 555), (538, 454, 455, 537), (547, 478, 479, 503), (513, 452, 453, 514), (530, 442, 443, 529), (557, 490, 491, 556), (524, 432, 433, 523), (539, 459, 456, 498), (549, 480, 481, 548), (497, 464, 465, 521), (532, 447, 444, 531), (518, 445, 446, 517), (506, 469, 470, 544), (559, 495, 492, 558), (548, 481, 482, 551), (523, 433, 434, 501), (496, 467, 464, 497), (526, 436, 437, 525), (512, 460, 461, 540), (553, 484, 485, 552), (535, 451, 448, 534), (545, 473, 474, 522), (503, 479, 476, 504), (501, 434, 435, 500), (525, 437, 438, 508), (541, 462, 463, 511), (552, 485, 486, 516), (536, 450, 451, 535), (528, 440, 441, 527), (508, 438, 439, 507), (521, 465, 466, 542), (555, 488, 489, 554), (514, 453, 454, 538), (546, 477, 478, 547), (511, 463, 460, 512), (527, 441, 442, 530), (554, 489, 490, 557), (519, 475, 472, 520), (531, 444, 445, 518), (516, 486, 487, 515), (543, 471, 468, 505), (558, 492, 493, 510), (500, 435, 432, 524), (502, 458, 459, 539), (550, 483, 480, 549), (522, 474, 475, 519), (562, 570, 569, 563), (610, 571, 568, 609), (573, 560, 561, 564), (575, 574, 566, 565), (595, 603, 606, 598), (591, 569, 565, 586), (603, 572, 574, 606), (586, 565, 566, 587), (582, 501, 563, 590), (596, 498, 560, 604), (581, 589, 584, 576), (563, 501, 500, 562), (609, 568, 589, 613), (589, 568, 564, 584), (602, 571, 572, 603), (560, 498, 499, 561), (589, 581, 580, 588), (591, 583, 582, 590), (585, 577, 576, 584), (601, 562, 500, 593), (691, 693, 668, 670), (579, 578, 748), (578, 754, 748), (749, 750, 586), (749, 586, 587), (584, 564, 561, 585), (572, 567, 566, 574), (583, 523, 501, 582), (567, 588, 587, 566), (569, 570, 575, 565), (577, 499, 502, 576), (570, 600, 607, 575), (585, 561, 499, 577), (590, 563, 569, 591), (571, 602, 605, 573), (579, 510, 509, 578), (607, 599, 598, 606), (601, 593, 592, 600), (603, 595, 594, 602), (605, 597, 596, 604), (600, 592, 599, 607), (599, 559, 558, 598), (602, 594, 597, 605), (600, 570, 562, 601), (588, 580, 579, 587), (595, 532, 531, 594), (594, 531, 539, 597), (604, 560, 573, 605), (580, 517, 510, 579), (592, 524, 559, 599), (597, 539, 498, 596), (193, 192, 217, 226), (568, 571, 573, 564), (510, 493, 494, 509), (157, 117, 109, 149), (531, 518, 502, 539), (532, 595, 598, 558), (517, 532, 558, 510), (343, 344, 327, 265), (524, 523, 509, 559), (619, 613, 612, 618), (346, 345, 333, 332), (612, 588, 567, 608), (351, 386, 384, 339), (613, 589, 588, 612), (608, 567, 572, 611), (617, 616, 615, 614), (335, 334, 365, 369), (267, 266, 262, 263), (628, 616, 623, 630), (618, 612, 608, 614), (630, 623, 622, 631), (621, 620, 622, 623), (621, 617, 611, 620), (235, 250, 191, 190), (620, 611, 610, 622), (201, 230, 249, 236), (628, 625, 624, 627), (631, 625, 628, 630), (626, 613, 619, 629), (627, 615, 616, 628), (624, 609, 613, 626), (344, 378, 367, 327), (629, 619, 615, 627), (723, 722, 633, 635), (339, 384, 368, 330), (341, 349, 345, 335), (722, 729, 721, 633), (25, 17, 16, 24), (721, 716, 635, 633), (727, 726, 640, 643), (726, 641, 638, 724), (357, 359, 402, 396), (640, 639, 637, 643), (646, 652, 653, 647), (650, 646, 647, 651), (655, 650, 651, 654), (657, 645, 644, 656), (652, 646, 650, 655), (645, 653, 652), (648, 655, 654), (653, 645, 649, 654), (705, 710, 706, 704), (654, 651, 647, 653), (700, 703, 705, 704), (659, 648, 649, 658), (656, 644, 648, 659), (658, 649, 645, 657), (676, 669, 664, 673), (680, 683, 688, 689), (668, 665, 667, 670), (679, 674, 672, 677), (693, 691, 690, 692), (695, 694, 696, 697), (666, 664, 669, 671), (663, 677, 672, 662), (660, 665, 668, 661), (683, 680, 681, 682), (681, 697, 696, 682), (667, 666, 671, 670), (695, 684, 687, 694), (676, 673, 675, 678), (689, 688, 690, 691), (403, 402, 400, 401), (687, 684, 685, 686), (694, 674, 675, 696), (684, 677, 663, 685), (693, 692, 698, 699), (360, 358, 356, 361), (691, 670, 671, 689), (727, 725, 636, 642), (692, 665, 660, 698), (696, 675, 673, 682), (694, 687, 672, 674), (695, 679, 677, 684), (689, 671, 669, 680), (687, 686, 662, 672), (680, 669, 676, 681), (688, 683, 664, 666), (753, 583, 591, 751), (697, 681, 676, 678), (742, 745, 757, 759), (698, 660, 661, 699), (690, 688, 666, 667), (690, 667, 665, 692), (685, 663, 662, 686), (707, 701, 704), (362, 363, 390, 392), (708, 710, 705), (389, 369, 401, 368), (712, 708, 707, 711), (709, 713, 712, 711), (711, 707, 706, 709), (713, 710, 708, 712), (709, 706, 710, 713), (637, 639, 717, 720), (720, 717, 716, 721), (632, 634, 715, 718), (718, 715, 714, 719), (728, 725, 637, 720), (734, 728, 720, 732), (730, 723, 635, 716), (731, 730, 716, 717), (714, 715, 730, 731), (715, 634, 723, 730), (718, 719, 728, 729), (682, 673, 664, 683), (640, 726, 724, 639), (719, 636, 725, 728), (642, 641, 726, 727), (632, 718, 729, 722), (638, 714, 731, 724), (634, 632, 722, 723), (655, 648, 644, 652), (735, 734, 732, 733), (732, 720, 721, 733), (755, 752, 334), (752, 346, 334), (334, 335, 755), (736, 742, 759, 760), (745, 738, 763, 757), (733, 721, 729, 735), (748, 749, 587, 579), (346, 332, 366, 379), (342, 343, 265, 279), (736, 738, 747, 746), (739, 737, 749, 748), (737, 740, 750, 749), (740, 741, 751, 750), (742, 736, 746, 752), (744, 743, 754, 753), (738, 745, 755, 747), (743, 739, 748, 754), (741, 744, 753, 751), (745, 742, 752, 755), (760, 765, 761), (761, 762, 763, 760), (756, 758, 759, 757), (757, 763, 764, 756), (762, 764, 763), (759, 758, 765, 760), (743, 744, 756, 764), (741, 740, 765, 758), (744, 741, 758, 756), (737, 739, 762, 761), (347, 348, 767, 766), (355, 352, 768, 769), (348, 355, 769, 767), (376, 347, 766, 770), (352, 382, 771, 768), (382, 376, 770, 771), (772, 775, 774, 773), (777, 772, 773, 776), (355, 348, 774, 775), (347, 376, 776, 773), (382, 352, 772, 777), (348, 347, 773, 774), (786, 782, 789, 791), (792, 788, 780, 781), (782, 786, 787, 784), (784, 787, 785, 783), (788, 792, 793, 790), (790, 793, 791, 789), (778, 783, 785, 779), (794, 795, 796, 797), (798, 799, 800, 801), (797, 802, 803, 794), (802, 804, 805, 803), (801, 806, 807, 798), (806, 796, 795, 807), (808, 809, 805, 804), (793, 792, 798, 807), (779, 785, 805, 809), (783, 778, 808, 804), (787, 786, 794, 803), (780, 788, 801, 800), (792, 781, 799, 798), (788, 790, 806, 801), (791, 793, 807, 795), (789, 782, 797, 796), (782, 784, 802, 797), (785, 787, 803, 805), (790, 789, 796, 806), (786, 791, 795, 794), (781, 780, 800, 799), (778, 779, 809, 808), (784, 783, 804, 802)])
me_cube_001.use_remesh_preserve_volume = False
me_cube_001.use_remesh_preserve_attributes = False
me_cube_001.use_mirror_vertex_groups = False
me_cube_001.update()

# ---- objects
ob_cube = bpy.data.objects.new('Cube', me_cube_001)

# ---- transforms, parenting, visibility, modifiers, constraints
ob_cube.location = (0.0, 0.0, 0.0)
ob_cube.lineart.crease_threshold = 0.0

# ---- collection membership
col_collection_1.objects.link(ob_cube)

# ---- scene / render settings (as saved in the file)
scene.frame_start = 1; scene.frame_end = 250; scene.frame_set(1)
scene.render.engine = 'BLENDER_EEVEE_NEXT'
scene.render.resolution_percentage = 50
scene.render.dither_intensity = 0.0
scene.cycles.use_denoising = False
scene.cycles.samples = 128
scene.cycles.sampling_pattern = 'TABULATED_SOBOL'
scene.cycles.use_adaptive_sampling = False
scene.cycles.use_light_tree = False
scene.cycles.blur_glossy = 0.0
scene.cycles.sample_clamp_indirect = 0.0
scene.view_settings.view_transform = 'Standard'
bpy.context.view_layer.update()

# ---- added for rendering (the .blend has no active camera and no usable light): camera, sun
cam_auto = bpy.data.cameras.new('AutoCamera')
cam_auto.lens = 50.0
cam_auto.sensor_width = 36.0
cam_auto.clip_end = 1905.82
ob_auto_camera = bpy.data.objects.new('AutoCamera', cam_auto)
scene.collection.objects.link(ob_auto_camera)
ob_auto_camera.location = (130.594, -124.313, 91.8066)
ob_auto_camera.rotation_euler = (1.09748, -7.21219e-08, 0.694738)
scene.camera = ob_auto_camera
light_auto_sun = bpy.data.lights.new('AutoSun', 'SUN')
light_auto_sun.energy = 3.0
light_auto_sun.angle = 0.0523599
ob_auto_sun = bpy.data.objects.new('AutoSun', light_auto_sun)
scene.collection.objects.link(ob_auto_sun)
ob_auto_sun.rotation_euler = (0.872665, 0.174533, 0.523599)
bpy.context.view_layer.update()
